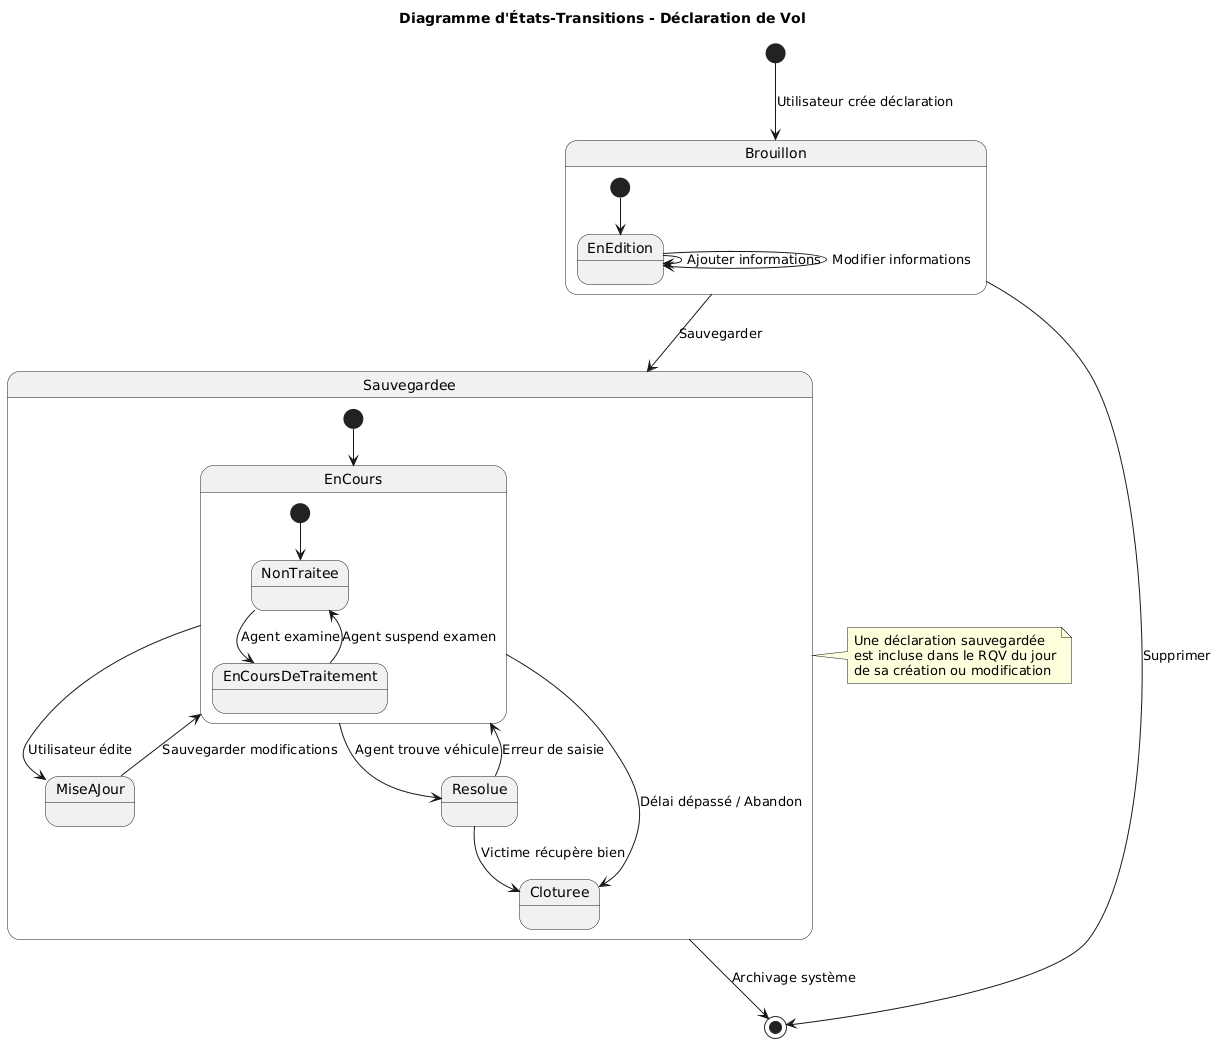

The diagram above was rendered by PlantUML. Its source (embedded in the PNG):
@startuml
title Diagramme d'États-Transitions - Déclaration de Vol
[*] --> Brouillon : Utilisateur crée déclaration
state Brouillon {
[*] --> EnEdition
EnEdition --> EnEdition : Ajouter informations
EnEdition --> EnEdition : Modifier informations
}
Brouillon --> Sauvegardee : Sauvegarder
Brouillon --> [*] : Supprimer
state Sauvegardee {
[*] --> EnCours
state EnCours {
[*] --> NonTraitee
NonTraitee --> EnCoursDeTraitement : Agent examine
EnCoursDeTraitement --> NonTraitee : Agent suspend examen
}
EnCours --> MiseAJour : Utilisateur édite
MiseAJour --> EnCours : Sauvegarder modifications
EnCours --> Resolue : Agent trouve véhicule
Resolue --> EnCours : Erreur de saisie
Resolue --> Cloturee : Victime récupère bien
EnCours --> Cloturee : Délai dépassé / Abandon
}
Sauvegardee --> [*] : Archivage système
note right of Sauvegardee
Une déclaration sauvegardée
est incluse dans le RQV du jour
de sa création ou modification
end note
@enduml